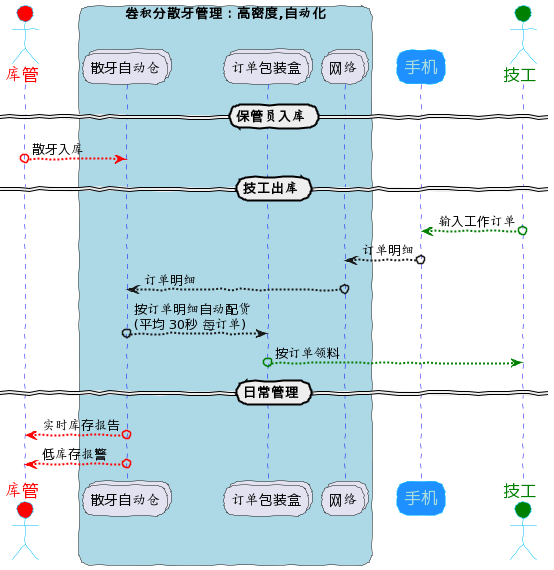

The diagram above was rendered by PlantUML. Its source (embedded in the PNG):
@startuml
skinparam sequenceArrowThickness 2
skinparam roundcorner 20

' skinparam backgroundColor #EEEBDC
skinparam handwritten true
skinparam fontname Impact


skinparam sequence {
' ArrowColor DeepSkyBlue
ActorBorderColor DeepSkyBlue
LifeLineBorderColor blue
LifeLineBackgroundColor #A9DCDF

ParticipantBorderColor DeepSkyBlue
ParticipantBackgroundColor DodgerBlue
ParticipantFontName Impact
ParticipantFontSize 17
ParticipantFontColor #A9DCDF

' ActorBackgroundColor aqua
ActorBackgroundColor red
ActorFontColor red
ActorFontSize 17
ActorFontName Aera
}

actor 库管 as 库管

box "卷积分散牙管理：高密度,自动化" #LightBlue
collections 散牙自动仓 as 散牙自动仓
collections 订单包装盒 as 订单包装盒
collections 网络 as 网络
end box

participant 手机 as 手机
skinparam sequence{
ActorBackgroundColor green
ActorFontColor green
ActorFontSize 17
ActorFontName Impact
}
actor 技工 as 技工
== 保管员入库 ==
库管 o-[#Red]-> 散牙自动仓: 散牙入库
== 技工出库 ==
手机<-[#Green]-o 技工: 输入工作订单
手机 o--> 网络: 订单明细
网络 o--> 散牙自动仓: 订单明细
散牙自动仓 o--> 订单包装盒: 按订单明细自动配货\n(平均 30秒 每订单)
订单包装盒 o-[#Green,bold]-> 技工: 按订单领料
== 日常管理 ==
散牙自动仓 o-[#Red]-> 库管: 实时库存报告
散牙自动仓 o-[#Red]-> 库管: 低库存报警
@enduml